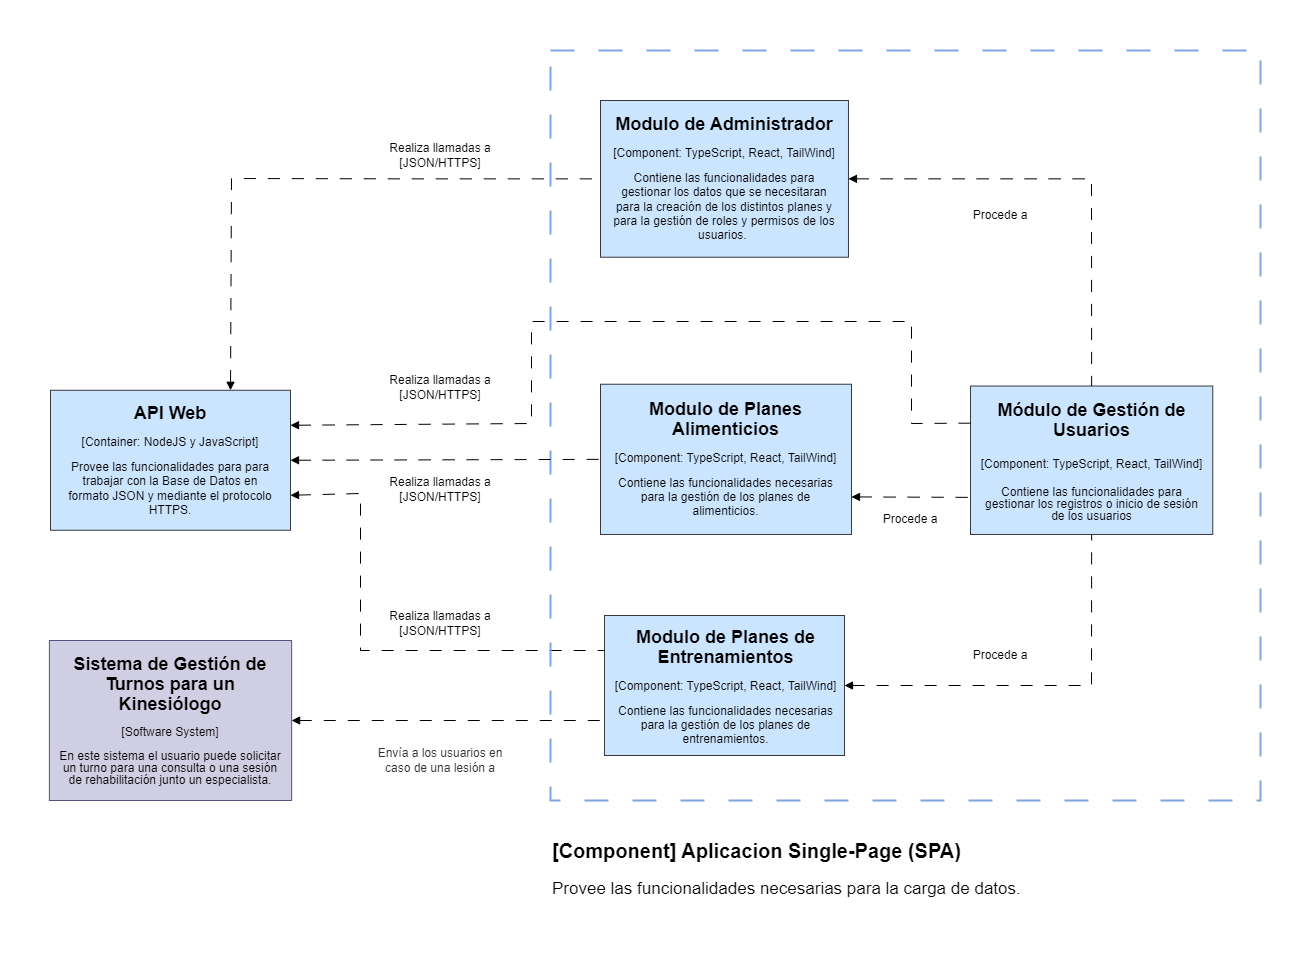

The diagram above was exported from draw.io. Its source (the exported page's mxGraphModel, read from the mxfile embedded in the PNG):
<mxGraphModel dx="1050" dy="2860" grid="1" gridSize="10" guides="1" tooltips="1" connect="1" arrows="1" fold="1" page="1" pageScale="1" pageWidth="827" pageHeight="1169" math="0" shadow="0">
  <root>
    <mxCell id="KGdAbg9OxaWTtjWquZZZ-0" />
    <mxCell id="KGdAbg9OxaWTtjWquZZZ-1" parent="KGdAbg9OxaWTtjWquZZZ-0" />
    <mxCell id="KGdAbg9OxaWTtjWquZZZ-7" value="" style="rounded=0;whiteSpace=wrap;html=1;fillColor=#cce5ff;strokeColor=#36393d;" parent="KGdAbg9OxaWTtjWquZZZ-1" vertex="1">
      <mxGeometry x="970" y="-864.4599999999999" width="242.25" height="148.44" as="geometry" />
    </mxCell>
    <mxCell id="KGdAbg9OxaWTtjWquZZZ-8" value="&lt;h1 style=&quot;margin-top: 0px; line-height: 110%; font-size: 18px;&quot;&gt;&lt;font style=&quot;font-size: 18px;&quot;&gt;Módulo de Gestión de Usuarios&lt;/font&gt;&lt;/h1&gt;&lt;h1 style=&quot;margin-top: 0px; line-height: 110%; font-size: 18px;&quot;&gt;&lt;span style=&quot;font-size: 12px; background-color: initial; font-weight: normal;&quot;&gt;[Component:&amp;nbsp;&lt;/span&gt;&lt;span style=&quot;background-color: initial; font-size: 12px; font-weight: normal;&quot;&gt;TypeScript, React, TailWind&lt;/span&gt;&lt;span style=&quot;background-color: initial; font-size: 12px; font-weight: normal;&quot;&gt;]&lt;/span&gt;&lt;/h1&gt;&lt;div style=&quot;line-height: 100%;&quot;&gt;Contiene las funcionalidades para gestionar los registros o inicio de sesión de los usuarios&lt;/div&gt;" style="text;html=1;whiteSpace=wrap;overflow=hidden;rounded=0;align=center;" parent="KGdAbg9OxaWTtjWquZZZ-1" vertex="1">
      <mxGeometry x="977.72" y="-855.7099999999999" width="226.81" height="129.14" as="geometry" />
    </mxCell>
    <mxCell id="KGdAbg9OxaWTtjWquZZZ-10" value="" style="rounded=0;whiteSpace=wrap;html=1;fillColor=#cce5ff;strokeColor=#36393d;" parent="KGdAbg9OxaWTtjWquZZZ-1" vertex="1">
      <mxGeometry x="603.99" y="-635" width="240" height="140" as="geometry" />
    </mxCell>
    <mxCell id="KGdAbg9OxaWTtjWquZZZ-11" value="&lt;h1 style=&quot;margin-top: 0px; line-height: 110%; font-size: 18px;&quot;&gt;&lt;font style=&quot;font-size: 18px;&quot;&gt;Modulo de Planes de Entrenamientos&lt;/font&gt;&lt;/h1&gt;&lt;div style=&quot;line-height: 100%;&quot;&gt;&lt;font style=&quot;font-size: 12px;&quot;&gt;[Component:&amp;nbsp;&lt;/font&gt;&lt;span style=&quot;background-color: initial;&quot;&gt;TypeScript, React, TailWind&lt;/span&gt;&lt;span style=&quot;background-color: initial;&quot;&gt;]&lt;/span&gt;&lt;/div&gt;&lt;div style=&quot;line-height: 100%;&quot;&gt;&lt;br&gt;&lt;/div&gt;&lt;div style=&quot;line-height: 120%;&quot;&gt;Contiene las funcionalidades necesarias para la gestión de los planes de entrenamientos.&lt;/div&gt;&lt;div style=&quot;line-height: 120%;&quot;&gt;&amp;nbsp;&lt;/div&gt;" style="text;html=1;whiteSpace=wrap;overflow=hidden;rounded=0;align=center;" parent="KGdAbg9OxaWTtjWquZZZ-1" vertex="1">
      <mxGeometry x="612" y="-628.75" width="227.01" height="127.5" as="geometry" />
    </mxCell>
    <mxCell id="KGdAbg9OxaWTtjWquZZZ-13" value="" style="endArrow=none;dashed=1;html=1;rounded=0;entryX=0;entryY=0.25;entryDx=0;entryDy=0;startArrow=block;startFill=1;exitX=1;exitY=0.75;exitDx=0;exitDy=0;dashPattern=12 12;" parent="KGdAbg9OxaWTtjWquZZZ-1" source="4MHleKxq7RFBTCCza0Td-0" target="KGdAbg9OxaWTtjWquZZZ-10" edge="1">
      <mxGeometry width="50" height="50" relative="1" as="geometry">
        <mxPoint x="292.03" y="-500.24" as="sourcePoint" />
        <mxPoint x="312.03" y="-660.24" as="targetPoint" />
        <Array as="points">
          <mxPoint x="360" y="-757" />
          <mxPoint x="360" y="-600" />
        </Array>
      </mxGeometry>
    </mxCell>
    <mxCell id="KGdAbg9OxaWTtjWquZZZ-22" value="&lt;h1 style=&quot;margin-top: 0px; line-height: 110%;&quot;&gt;&lt;font style=&quot;font-size: 20px;&quot;&gt;[Component]&amp;nbsp;&lt;/font&gt;&lt;span style=&quot;text-align: center; background-color: initial;&quot;&gt;&lt;font style=&quot;font-size: 20px;&quot;&gt;Aplicacion Single-Page (SPA)&lt;/font&gt;&lt;/span&gt;&lt;/h1&gt;&lt;div style=&quot;line-height: 111%; font-size: 17px;&quot;&gt;&lt;span style=&quot;text-align: center; background-color: initial;&quot;&gt;Provee las funcionalidades necesarias para la carga de datos&lt;/span&gt;&lt;span style=&quot;text-align: center; background-color: initial;&quot;&gt;.&lt;/span&gt;&lt;br&gt;&lt;/div&gt;" style="text;html=1;whiteSpace=wrap;overflow=hidden;rounded=0;align=left;" parent="KGdAbg9OxaWTtjWquZZZ-1" vertex="1">
      <mxGeometry x="550" y="-420" width="550" height="81" as="geometry" />
    </mxCell>
    <mxCell id="KGdAbg9OxaWTtjWquZZZ-29" value="" style="rounded=0;whiteSpace=wrap;html=1;fillColor=none;dashed=1;dashPattern=12 12;strokeColor=#7EA6E0;strokeWidth=2;" parent="KGdAbg9OxaWTtjWquZZZ-1" vertex="1">
      <mxGeometry x="550" y="-1200" width="710" height="750" as="geometry" />
    </mxCell>
    <mxCell id="Vg5xFY0DlGCjYQlWfDhA-2" value="" style="rounded=0;whiteSpace=wrap;html=1;fillColor=#cce5ff;strokeColor=#36393d;" parent="KGdAbg9OxaWTtjWquZZZ-1" vertex="1">
      <mxGeometry x="600" y="-866.26" width="251" height="150.24" as="geometry" />
    </mxCell>
    <mxCell id="Vg5xFY0DlGCjYQlWfDhA-3" value="&lt;h1 style=&quot;margin-top: 0px; line-height: 110%; font-size: 18px;&quot;&gt;&lt;font style=&quot;font-size: 18px;&quot;&gt;Modulo de Planes Alimenticios&lt;/font&gt;&lt;/h1&gt;&lt;div style=&quot;line-height: 100%;&quot;&gt;&lt;font style=&quot;font-size: 12px;&quot;&gt;[Component:&amp;nbsp;&lt;/font&gt;&lt;span style=&quot;background-color: initial;&quot;&gt;TypeScript, React, TailWind&lt;/span&gt;&lt;span style=&quot;background-color: initial;&quot;&gt;]&lt;/span&gt;&lt;/div&gt;&lt;div style=&quot;line-height: 100%;&quot;&gt;&lt;br&gt;&lt;/div&gt;&lt;div style=&quot;line-height: 120%;&quot;&gt;Contiene las funcionalidades necesarias para la gestión de los planes de alimenticios.&lt;/div&gt;&lt;div style=&quot;line-height: 120%;&quot;&gt;&amp;nbsp;&lt;/div&gt;" style="text;html=1;whiteSpace=wrap;overflow=hidden;rounded=0;align=center;" parent="KGdAbg9OxaWTtjWquZZZ-1" vertex="1">
      <mxGeometry x="612" y="-856.6899999999999" width="227.01" height="127.5" as="geometry" />
    </mxCell>
    <mxCell id="Vg5xFY0DlGCjYQlWfDhA-4" value="" style="endArrow=none;dashed=1;html=1;rounded=0;entryX=0;entryY=0.5;entryDx=0;entryDy=0;startArrow=block;startFill=1;exitX=1;exitY=0.5;exitDx=0;exitDy=0;dashPattern=12 12;" parent="KGdAbg9OxaWTtjWquZZZ-1" source="4MHleKxq7RFBTCCza0Td-0" target="Vg5xFY0DlGCjYQlWfDhA-2" edge="1">
      <mxGeometry width="50" height="50" relative="1" as="geometry">
        <mxPoint x="292.03" y="-770.24" as="sourcePoint" />
        <mxPoint x="312.03" y="-930.24" as="targetPoint" />
        <Array as="points" />
      </mxGeometry>
    </mxCell>
    <mxCell id="Vg5xFY0DlGCjYQlWfDhA-8" value="" style="rounded=0;whiteSpace=wrap;html=1;fillColor=#cce5ff;strokeColor=#36393d;" parent="KGdAbg9OxaWTtjWquZZZ-1" vertex="1">
      <mxGeometry x="600" y="-1150" width="247.97" height="156.71" as="geometry" />
    </mxCell>
    <mxCell id="Vg5xFY0DlGCjYQlWfDhA-9" value="&lt;h1 style=&quot;margin-top: 0px; line-height: 110%; font-size: 18px;&quot;&gt;&lt;font style=&quot;font-size: 18px;&quot;&gt;Modulo de Administrador&lt;/font&gt;&lt;/h1&gt;&lt;div style=&quot;line-height: 100%;&quot;&gt;&lt;font style=&quot;font-size: 12px;&quot;&gt;[Component:&amp;nbsp;&lt;/font&gt;&lt;span style=&quot;background-color: initial;&quot;&gt;TypeScript, React, TailWind&lt;/span&gt;&lt;span style=&quot;background-color: initial;&quot;&gt;]&lt;/span&gt;&lt;/div&gt;&lt;div style=&quot;line-height: 100%;&quot;&gt;&lt;br&gt;&lt;/div&gt;&lt;div style=&quot;line-height: 120%;&quot;&gt;Contiene las funcionalidades para gestionar los datos que se necesitaran para la creación de los distintos planes y para la gestión de roles y permisos de los usuarios.&amp;nbsp;&lt;/div&gt;&lt;div style=&quot;line-height: 120%;&quot;&gt;&amp;nbsp;&lt;/div&gt;" style="text;html=1;whiteSpace=wrap;overflow=hidden;rounded=0;align=center;" parent="KGdAbg9OxaWTtjWquZZZ-1" vertex="1">
      <mxGeometry x="610" y="-1141.88" width="227.97" height="140.46" as="geometry" />
    </mxCell>
    <mxCell id="Vg5xFY0DlGCjYQlWfDhA-10" value="" style="endArrow=none;dashed=1;html=1;rounded=0;entryX=0;entryY=0.5;entryDx=0;entryDy=0;startArrow=block;startFill=1;exitX=0.75;exitY=0;exitDx=0;exitDy=0;dashPattern=12 12;" parent="KGdAbg9OxaWTtjWquZZZ-1" source="4MHleKxq7RFBTCCza0Td-0" target="Vg5xFY0DlGCjYQlWfDhA-8" edge="1">
      <mxGeometry width="50" height="50" relative="1" as="geometry">
        <mxPoint x="292.03" y="-1051.65" as="sourcePoint" />
        <mxPoint x="312.03" y="-1211.65" as="targetPoint" />
        <Array as="points">
          <mxPoint x="231" y="-1072" />
          <mxPoint x="400" y="-1071.65" />
        </Array>
      </mxGeometry>
    </mxCell>
    <mxCell id="WCD7t-WLbsdwmN90PMpZ-0" value="" style="endArrow=none;dashed=1;html=1;rounded=0;entryX=0.5;entryY=0;entryDx=0;entryDy=0;startArrow=block;startFill=1;exitX=1;exitY=0.5;exitDx=0;exitDy=0;dashPattern=12 12;" parent="KGdAbg9OxaWTtjWquZZZ-1" source="Vg5xFY0DlGCjYQlWfDhA-8" target="KGdAbg9OxaWTtjWquZZZ-7" edge="1">
      <mxGeometry width="50" height="50" relative="1" as="geometry">
        <mxPoint x="366" y="-780.65" as="sourcePoint" />
        <mxPoint x="552" y="-780.65" as="targetPoint" />
        <Array as="points">
          <mxPoint x="1091" y="-1071.65" />
        </Array>
      </mxGeometry>
    </mxCell>
    <mxCell id="WCD7t-WLbsdwmN90PMpZ-1" value="" style="endArrow=none;dashed=1;html=1;rounded=0;entryX=0.5;entryY=1;entryDx=0;entryDy=0;startArrow=block;startFill=1;exitX=1;exitY=0.5;exitDx=0;exitDy=0;dashPattern=12 12;" parent="KGdAbg9OxaWTtjWquZZZ-1" source="KGdAbg9OxaWTtjWquZZZ-10" target="KGdAbg9OxaWTtjWquZZZ-7" edge="1">
      <mxGeometry width="50" height="50" relative="1" as="geometry">
        <mxPoint x="792" y="-1093.65" as="sourcePoint" />
        <mxPoint x="1231" y="-854.65" as="targetPoint" />
        <Array as="points">
          <mxPoint x="1091" y="-565" />
        </Array>
      </mxGeometry>
    </mxCell>
    <mxCell id="WCD7t-WLbsdwmN90PMpZ-2" value="" style="endArrow=none;dashed=1;html=1;rounded=0;entryX=0;entryY=0.75;entryDx=0;entryDy=0;startArrow=block;startFill=1;exitX=1;exitY=0.75;exitDx=0;exitDy=0;dashPattern=12 12;" parent="KGdAbg9OxaWTtjWquZZZ-1" source="Vg5xFY0DlGCjYQlWfDhA-2" target="KGdAbg9OxaWTtjWquZZZ-7" edge="1">
      <mxGeometry width="50" height="50" relative="1" as="geometry">
        <mxPoint x="870" y="-790.77" as="sourcePoint" />
        <mxPoint x="1056" y="-790.77" as="targetPoint" />
        <Array as="points" />
      </mxGeometry>
    </mxCell>
    <mxCell id="WCD7t-WLbsdwmN90PMpZ-10" value="Realiza llamadas a&lt;div&gt;[JSON/HTTPS]&lt;/div&gt;" style="text;html=1;align=center;verticalAlign=middle;whiteSpace=wrap;rounded=0;" parent="KGdAbg9OxaWTtjWquZZZ-1" vertex="1">
      <mxGeometry x="380" y="-776.0200000000001" width="120" height="30" as="geometry" />
    </mxCell>
    <mxCell id="4MHleKxq7RFBTCCza0Td-0" value="" style="rounded=0;whiteSpace=wrap;html=1;fillColor=#cce5ff;strokeColor=#36393d;" parent="KGdAbg9OxaWTtjWquZZZ-1" vertex="1">
      <mxGeometry x="50" y="-860.24" width="240" height="140" as="geometry" />
    </mxCell>
    <mxCell id="4MHleKxq7RFBTCCza0Td-1" value="&lt;h1 style=&quot;margin-top: 0px; line-height: 110%; font-size: 18px;&quot;&gt;&lt;font style=&quot;font-size: 18px;&quot;&gt;API Web&lt;/font&gt;&lt;/h1&gt;&lt;div style=&quot;line-height: 100%;&quot;&gt;&lt;font style=&quot;font-size: 12px;&quot;&gt;[Container: NodeJS y Java&lt;/font&gt;&lt;span style=&quot;background-color: initial;&quot;&gt;Script]&lt;/span&gt;&lt;/div&gt;&lt;div style=&quot;line-height: 100%;&quot;&gt;&lt;br&gt;&lt;/div&gt;&lt;div style=&quot;line-height: 120%;&quot;&gt;Provee las funcionalidades para para trabajar con la Base de Datos en formato JSON y mediante el protocolo HTTPS.&lt;/div&gt;&lt;div style=&quot;line-height: 120%;&quot;&gt;&amp;nbsp;&lt;/div&gt;" style="text;html=1;whiteSpace=wrap;overflow=hidden;rounded=0;align=center;" parent="KGdAbg9OxaWTtjWquZZZ-1" vertex="1">
      <mxGeometry x="59.9" y="-853.1400000000001" width="220" height="126.57" as="geometry" />
    </mxCell>
    <mxCell id="4MHleKxq7RFBTCCza0Td-7" value="" style="endArrow=none;dashed=1;html=1;rounded=0;entryX=0;entryY=0.25;entryDx=0;entryDy=0;startArrow=block;startFill=1;dashPattern=12 12;exitX=1;exitY=0.25;exitDx=0;exitDy=0;" parent="KGdAbg9OxaWTtjWquZZZ-1" source="4MHleKxq7RFBTCCza0Td-0" target="KGdAbg9OxaWTtjWquZZZ-7" edge="1">
      <mxGeometry width="50" height="50" relative="1" as="geometry">
        <mxPoint x="391" y="-940" as="sourcePoint" />
        <mxPoint x="871" y="-930" as="targetPoint" />
        <Array as="points">
          <mxPoint x="531" y="-827" />
          <mxPoint x="531" y="-929" />
          <mxPoint x="911" y="-929" />
          <mxPoint x="911" y="-827" />
        </Array>
      </mxGeometry>
    </mxCell>
    <mxCell id="nBLWLmKQO1my5LyDeVWD-0" value="Realiza llamadas a&lt;div&gt;[JSON/HTTPS]&lt;/div&gt;" style="text;html=1;align=center;verticalAlign=middle;whiteSpace=wrap;rounded=0;" parent="KGdAbg9OxaWTtjWquZZZ-1" vertex="1">
      <mxGeometry x="380" y="-642.2900000000001" width="120" height="30" as="geometry" />
    </mxCell>
    <mxCell id="nBLWLmKQO1my5LyDeVWD-1" value="Realiza llamadas a&lt;div&gt;[JSON/HTTPS]&lt;/div&gt;" style="text;html=1;align=center;verticalAlign=middle;whiteSpace=wrap;rounded=0;" parent="KGdAbg9OxaWTtjWquZZZ-1" vertex="1">
      <mxGeometry x="380" y="-877.7400000000001" width="120" height="30" as="geometry" />
    </mxCell>
    <mxCell id="nBLWLmKQO1my5LyDeVWD-2" value="Realiza llamadas a&lt;div&gt;[JSON/HTTPS]&lt;/div&gt;" style="text;html=1;align=center;verticalAlign=middle;whiteSpace=wrap;rounded=0;" parent="KGdAbg9OxaWTtjWquZZZ-1" vertex="1">
      <mxGeometry x="380" y="-1110" width="120" height="30" as="geometry" />
    </mxCell>
    <mxCell id="nBLWLmKQO1my5LyDeVWD-3" value="Procede a" style="text;html=1;align=center;verticalAlign=middle;whiteSpace=wrap;rounded=0;" parent="KGdAbg9OxaWTtjWquZZZ-1" vertex="1">
      <mxGeometry x="960" y="-1050" width="80" height="30" as="geometry" />
    </mxCell>
    <mxCell id="nBLWLmKQO1my5LyDeVWD-4" value="Procede a" style="text;html=1;align=center;verticalAlign=middle;whiteSpace=wrap;rounded=0;" parent="KGdAbg9OxaWTtjWquZZZ-1" vertex="1">
      <mxGeometry x="870" y="-746.02" width="80" height="30" as="geometry" />
    </mxCell>
    <mxCell id="nBLWLmKQO1my5LyDeVWD-5" value="Procede a" style="text;html=1;align=center;verticalAlign=middle;whiteSpace=wrap;rounded=0;" parent="KGdAbg9OxaWTtjWquZZZ-1" vertex="1">
      <mxGeometry x="960" y="-610" width="80" height="30" as="geometry" />
    </mxCell>
    <mxCell id="pORSKeW72uoVJRt2MFPd-0" value="" style="rounded=0;whiteSpace=wrap;html=1;fillColor=none;strokeColor=none;" parent="KGdAbg9OxaWTtjWquZZZ-1" vertex="1">
      <mxGeometry y="-1250" width="1310" height="950" as="geometry" />
    </mxCell>
    <mxCell id="fjjuwLm5R1MOQK6VsKvF-0" value="" style="rounded=0;whiteSpace=wrap;html=1;fillColor=#d0cee2;strokeColor=#56517e;" parent="KGdAbg9OxaWTtjWquZZZ-1" vertex="1">
      <mxGeometry x="48.88" y="-609.9999999999999" width="242.25" height="160" as="geometry" />
    </mxCell>
    <mxCell id="fjjuwLm5R1MOQK6VsKvF-1" value="&lt;h1 style=&quot;margin-top: 0px; line-height: 110%; font-size: 18px;&quot;&gt;&lt;font style=&quot;font-size: 18px;&quot;&gt;Sistema de Gestión de Turnos para un Kinesiólogo&lt;/font&gt;&lt;/h1&gt;&lt;div style=&quot;line-height: 100%;&quot;&gt;&lt;font style=&quot;font-size: 12px;&quot;&gt;[Software System]&lt;/font&gt;&lt;/div&gt;&lt;div style=&quot;line-height: 100%;&quot;&gt;&lt;br&gt;&lt;/div&gt;&lt;div style=&quot;line-height: 100%;&quot;&gt;En este sistema el usuario puede solicitar un turno para una consulta o una sesión de rehabilitación junto un especialista.&lt;/div&gt;" style="text;html=1;whiteSpace=wrap;overflow=hidden;rounded=0;align=center;fillColor=none;" parent="KGdAbg9OxaWTtjWquZZZ-1" vertex="1">
      <mxGeometry x="56.99999999999989" y="-602.2899999999998" width="225.81" height="142.29" as="geometry" />
    </mxCell>
    <mxCell id="fjjuwLm5R1MOQK6VsKvF-2" value="Envía a los usuarios en caso de una lesión a" style="text;html=1;align=center;verticalAlign=middle;whiteSpace=wrap;rounded=0;fillColor=none;fontColor=#333333;strokeColor=none;shadow=1;" parent="KGdAbg9OxaWTtjWquZZZ-1" vertex="1">
      <mxGeometry x="375.0000000000001" y="-520" width="130" height="60" as="geometry" />
    </mxCell>
    <mxCell id="fjjuwLm5R1MOQK6VsKvF-3" value="" style="endArrow=none;dashed=1;html=1;rounded=0;entryX=0;entryY=0.75;entryDx=0;entryDy=0;startArrow=block;startFill=1;exitX=1;exitY=0.5;exitDx=0;exitDy=0;dashPattern=12 12;" parent="KGdAbg9OxaWTtjWquZZZ-1" source="fjjuwLm5R1MOQK6VsKvF-0" target="KGdAbg9OxaWTtjWquZZZ-10" edge="1">
      <mxGeometry width="50" height="50" relative="1" as="geometry">
        <mxPoint x="280" y="-688" as="sourcePoint" />
        <mxPoint x="594" y="-533" as="targetPoint" />
        <Array as="points" />
      </mxGeometry>
    </mxCell>
    <mxCell id="cqxuFyvFLFArkXKCYUHc-0" style="edgeStyle=orthogonalEdgeStyle;rounded=0;orthogonalLoop=1;jettySize=auto;html=1;exitX=0.5;exitY=1;exitDx=0;exitDy=0;" parent="KGdAbg9OxaWTtjWquZZZ-1" source="pORSKeW72uoVJRt2MFPd-0" target="pORSKeW72uoVJRt2MFPd-0" edge="1">
      <mxGeometry relative="1" as="geometry" />
    </mxCell>
  </root>
</mxGraphModel>